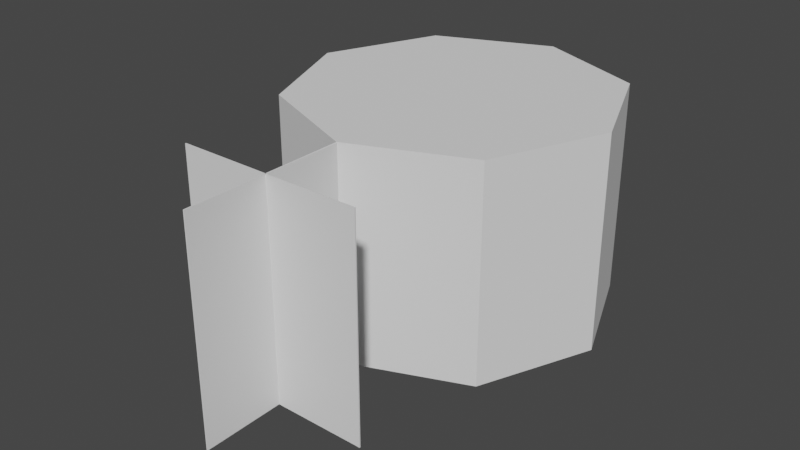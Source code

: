 # Source: S5.blend  (saved by Blender 3.2.14; exported with 4.5.12 LTS)
import bpy
from mathutils import Matrix  # noqa: F401  (used for matrix-valued properties, if any)

bpy.ops.wm.read_factory_settings(use_empty=True)
scene = bpy.context.scene
scene.name = 'Scene'

# ---- collections
col_collection = bpy.data.collections.new('Collection'); scene.collection.children.link(col_collection)

# ---- world
world_world = bpy.data.worlds.new('World'); scene.world = world_world
world_world.use_nodes = True; world_world.node_tree.nodes.clear()
_N = world_world.node_tree.nodes; _L = world_world.node_tree.links
n0 = _N.new('ShaderNodeOutputWorld'); n0.name = 'World Output'; n0.location = (300, 300)
n1 = _N.new('ShaderNodeBackground'); n1.name = 'Background'; n1.location = (10, 300)
n1.inputs[0].default_value = (0.05088, 0.05088, 0.05088, 1.0)
_L.new(n1.outputs[0], n0.inputs[0])
n0.is_active_output = True
world_world.color = (0.05088, 0.05088, 0.05088)
world_world.use_sun_shadow = False
world_world.sun_shadow_jitter_overblur = 0.0

# ---- meshes
me_cylinder = bpy.data.meshes.new('Cylinder')
me_cylinder.from_pydata([(0.0, 1.5, -1.0), (0.0, 1.5, 1.0), (1.061, 1.061, -1.0), (1.061, 1.061, 1.0), (1.5, -6.557e-08, -1.0), (1.5, -6.557e-08, 1.0), (1.061, -1.061, -1.0), (1.061, -1.061, 1.0), (-1.311e-07, -1.5, -1.0), (-1.311e-07, -1.5, 1.0), (-1.061, -1.061, -1.0), (-1.061, -1.061, 1.0), (-1.5, 1.789e-08, -1.0), (-1.5, 1.789e-08, 1.0), (-1.061, 1.061, -1.0), (-1.061, 1.061, 1.0), (-1.311e-07, -3.0, -1.0), (-1.311e-07, -3.0, 1.0), (-1.311e-07, -2.25, -1.0), (-1.311e-07, -2.25, 1.0), (0.8571, -2.25, -1.0), (0.8571, -2.25, 1.0), (-0.8571, -2.25, -1.0), (-0.8571, -2.25, 1.0)], [], [(0, 1, 3, 2), (2, 3, 5, 4), (4, 5, 7, 6), (6, 7, 9, 8), (8, 9, 11, 10), (10, 11, 13, 12), (3, 1, 15, 13, 11, 9, 7, 5), (12, 13, 15, 14), (14, 15, 1, 0), (0, 2, 4, 6, 8, 10, 12, 14), (19, 18, 16, 17), (9, 8, 18, 19), (19, 18, 20, 21), (18, 19, 23, 22)])
me_cylinder.use_remesh_fix_poles = True
me_cylinder.use_remesh_preserve_attributes = False
me_cylinder.update()

# ---- objects
ob_cylinder = bpy.data.objects.new('Cylinder', me_cylinder)

# ---- transforms, parenting, visibility, modifiers, constraints
ob_cylinder.location = (0.0, 0.0, -1.1)
ob_cylinder.scale = (1.1, 1.1, 1.1)
_m = ob_cylinder.modifiers.new('Solidify', 'SOLIDIFY')

# ---- collection membership
col_collection.objects.link(ob_cylinder)

# ---- scene / render settings (as saved in the file)
scene.frame_start = 1; scene.frame_end = 250; scene.frame_set(1)
scene.render.engine = 'BLENDER_EEVEE_NEXT'
scene.cycles.sampling_pattern = 'TABULATED_SOBOL'
scene.cycles.use_light_tree = False
scene.view_settings.view_transform = 'Filmic'
bpy.context.view_layer.update()

# ---- added for rendering (the .blend has no active camera and no usable light): camera, sun
cam_auto = bpy.data.cameras.new('AutoCamera')
cam_auto.lens = 50.0
cam_auto.sensor_width = 36.0
cam_auto.clip_end = 1000.0
ob_auto_camera = bpy.data.objects.new('AutoCamera', cam_auto)
scene.collection.objects.link(ob_auto_camera)
ob_auto_camera.location = (5.86862, -7.86734, 3.59489)
ob_auto_camera.rotation_euler = (1.09748, -7.21219e-08, 0.694738)
scene.camera = ob_auto_camera
light_auto_sun = bpy.data.lights.new('AutoSun', 'SUN')
light_auto_sun.energy = 3.0
light_auto_sun.angle = 0.0523599
ob_auto_sun = bpy.data.objects.new('AutoSun', light_auto_sun)
scene.collection.objects.link(ob_auto_sun)
ob_auto_sun.rotation_euler = (0.872665, 0.174533, 0.523599)
bpy.context.view_layer.update()
